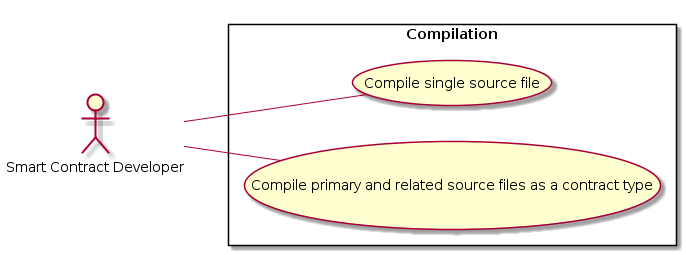

The diagram above was rendered by PlantUML. Its source (embedded in the PNG):
@startuml
left to right direction

:Smart Contract Developer: as :Developer:

rectangle Compilation {
  (Compile single source file) as (Compile)
  (Compile primary and related source files as a contract type) as (CompileMultiple)
}

Developer -- Compile
Developer -- CompileMultiple

@enduml